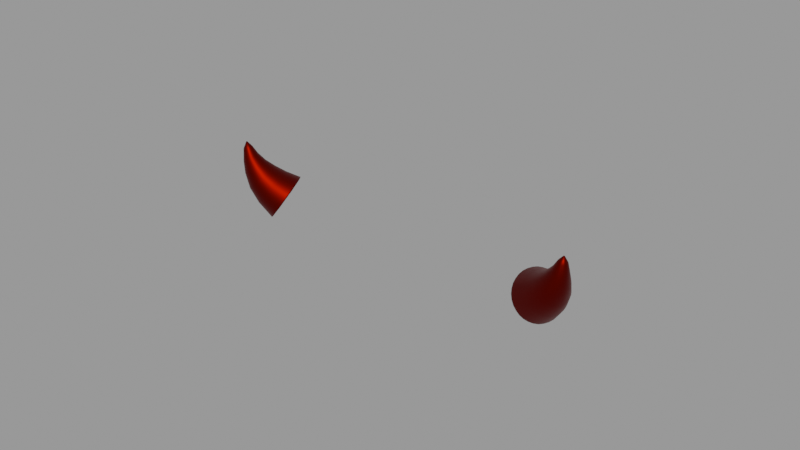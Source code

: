 # Source: top_devil.blend  (saved by Blender 3.0.42; exported with 4.5.12 LTS)
import bpy
from mathutils import Matrix  # noqa: F401  (used for matrix-valued properties, if any)

bpy.ops.wm.read_factory_settings(use_empty=True)
scene = bpy.context.scene
scene.name = 'Scene'

# ---- materials (node trees are filled in below, after node groups)
mat_material_003 = bpy.data.materials.new('Material.003')
mat_material_003.use_transparent_shadow = False

# ---- material node trees
mat_material_003.use_nodes = True; mat_material_003.node_tree.nodes.clear()
_N = mat_material_003.node_tree.nodes; _L = mat_material_003.node_tree.links
n0 = _N.new('ShaderNodeBsdfPrincipled'); n0.name = 'Principled BSDF'; n0.location = (10, 300)
n0.distribution = 'GGX'
n0.subsurface_method = 'BURLEY'
n0.inputs[0].default_value = (0.1396, 0.002744, 0.0, 1.0)
n0.inputs[1].default_value = 1.0
n0.inputs[2].default_value = 0.4733
n0.inputs[3].default_value = 1.45
n0.inputs[27].default_value = (0.0, 0.0, 0.0, 1.0)
n0.inputs[28].default_value = 1.0
n1 = _N.new('ShaderNodeOutputMaterial'); n1.name = 'Material Output'; n1.location = (300, 300)
_L.new(n0.outputs[0], n1.inputs[0])
n1.is_active_output = True

# ---- meshes
me_cylinder = bpy.data.meshes.new('Cylinder')
me_cylinder.from_pydata([(0.052, -0.003267, 0.6835), (0.05856, -0.01567, 0.7019), (0.05267, -0.003868, 0.6823), (0.05859, -0.0157, 0.7019), (0.05317, -0.004706, 0.6811), (0.05862, -0.01572, 0.7019), (0.05346, -0.00575, 0.68), (0.05864, -0.01576, 0.7019), (0.05355, -0.006958, 0.679), (0.05865, -0.01579, 0.7019), (0.05342, -0.008286, 0.6783), (0.05865, -0.01583, 0.7019), (0.05308, -0.00968, 0.6777), (0.05865, -0.01587, 0.7019), (0.05255, -0.01109, 0.6774), (0.05864, -0.01591, 0.7018), (0.05184, -0.01246, 0.6773), (0.05863, -0.01594, 0.7018), (0.05099, -0.01373, 0.6774), (0.0586, -0.01597, 0.7019), (0.05002, -0.01487, 0.6778), (0.05857, -0.016, 0.7019), (0.04897, -0.01582, 0.6784), (0.05854, -0.01602, 0.7019), (0.04788, -0.01654, 0.6792), (0.05851, -0.01603, 0.7019), (0.0468, -0.01702, 0.6802), (0.05847, -0.01604, 0.7019), (0.04576, -0.01723, 0.6814), (0.05843, -0.01604, 0.7019), (0.04481, -0.01716, 0.6826), (0.05839, -0.01603, 0.7019), (0.04399, -0.01682, 0.6838), (0.05836, -0.01602, 0.7019), (0.04331, -0.01622, 0.6851), (0.05833, -0.01599, 0.7019), (0.04282, -0.01538, 0.6863), (0.0583, -0.01596, 0.7019), (0.04252, -0.01434, 0.6874), (0.05828, -0.01593, 0.7019), (0.04244, -0.01313, 0.6883), (0.05827, -0.0159, 0.7019), (0.04257, -0.0118, 0.6891), (0.05827, -0.01586, 0.7019), (0.0429, -0.01041, 0.6897), (0.05827, -0.01582, 0.7019), (0.04343, -0.009, 0.69), (0.05828, -0.01578, 0.7019), (0.04414, -0.007632, 0.6901), (0.0583, -0.01575, 0.7019), (0.045, -0.006356, 0.69), (0.05832, -0.01571, 0.7019), (0.04597, -0.005222, 0.6896), (0.05835, -0.01569, 0.7019), (0.04702, -0.004273, 0.689), (0.05838, -0.01567, 0.7019), (0.0481, -0.003546, 0.6881), (0.05842, -0.01565, 0.7019), (0.04918, -0.003068, 0.6871), (0.05845, -0.01565, 0.7019), (0.05022, -0.002859, 0.686), (0.05849, -0.01565, 0.7019), (0.05117, -0.002926, 0.6848), (0.05853, -0.01566, 0.7019), (0.05511, -0.006511, 0.6867), (0.05716, -0.009084, 0.69), (0.05832, -0.01145, 0.6935), (0.05888, -0.0132, 0.6967), (0.05894, -0.01446, 0.6999), (0.05917, -0.01463, 0.6998), (0.05923, -0.01347, 0.6965), (0.05884, -0.01185, 0.6932), (0.05779, -0.00959, 0.6893), (0.05577, -0.007072, 0.6858), (0.05935, -0.01484, 0.6998), (0.05952, -0.01382, 0.6962), (0.05925, -0.01236, 0.6928), (0.05829, -0.01025, 0.6886), (0.05628, -0.007831, 0.6848), (0.05949, -0.01508, 0.6997), (0.05974, -0.01423, 0.696), (0.05956, -0.01296, 0.6924), (0.05864, -0.01105, 0.6881), (0.05662, -0.008757, 0.684), (0.05959, -0.01535, 0.6996), (0.05987, -0.01468, 0.6958), (0.05974, -0.01363, 0.6921), (0.05882, -0.01195, 0.6875), (0.05677, -0.009815, 0.6833), (0.05962, -0.01563, 0.6996), (0.05991, -0.01517, 0.6957), (0.0598, -0.01435, 0.6919), (0.05884, -0.01292, 0.6871), (0.05672, -0.01096, 0.6827), (0.05961, -0.01592, 0.6996), (0.05987, -0.01566, 0.6956), (0.05972, -0.01508, 0.6917), (0.05869, -0.01391, 0.6868), (0.05649, -0.01216, 0.6822), (0.05954, -0.0162, 0.6996), (0.05973, -0.01614, 0.6955), (0.05951, -0.01581, 0.6916), (0.05838, -0.0149, 0.6866), (0.05607, -0.01336, 0.682), (0.05941, -0.01646, 0.6995), (0.05951, -0.0166, 0.6955), (0.05918, -0.01649, 0.6916), (0.05791, -0.01585, 0.6866), (0.05549, -0.01451, 0.6819), (0.05925, -0.01669, 0.6996), (0.05922, -0.01701, 0.6956), (0.05874, -0.0171, 0.6917), (0.05731, -0.01671, 0.6867), (0.05476, -0.01558, 0.682), (0.05904, -0.01689, 0.6996), (0.05886, -0.01736, 0.6956), (0.05821, -0.01763, 0.6918), (0.0566, -0.01746, 0.6869), (0.05392, -0.01651, 0.6823), (0.05879, -0.01704, 0.6996), (0.05845, -0.01764, 0.6958), (0.05761, -0.01805, 0.692), (0.05581, -0.01806, 0.6872), (0.05299, -0.01728, 0.6828), (0.05853, -0.01714, 0.6997), (0.05801, -0.01783, 0.6959), (0.05696, -0.01834, 0.6922), (0.05496, -0.01849, 0.6877), (0.05202, -0.01786, 0.6834), (0.05825, -0.01719, 0.6997), (0.05755, -0.01793, 0.6961), (0.05629, -0.01849, 0.6926), (0.05409, -0.01874, 0.6882), (0.05103, -0.01821, 0.6842), (0.05797, -0.01718, 0.6998), (0.05709, -0.01793, 0.6963), (0.05562, -0.01851, 0.6929), (0.05323, -0.0188, 0.6888), (0.05007, -0.01834, 0.6851), (0.0577, -0.01711, 0.6999), (0.05665, -0.01784, 0.6966), (0.05498, -0.01837, 0.6933), (0.05242, -0.01866, 0.6895), (0.04918, -0.01822, 0.686), (0.05745, -0.01699, 0.6999), (0.05625, -0.01765, 0.6968), (0.05439, -0.01811, 0.6937), (0.05169, -0.01834, 0.6902), (0.04839, -0.01788, 0.687), (0.05722, -0.01683, 0.7), (0.05589, -0.01738, 0.697), (0.05387, -0.01771, 0.6941), (0.05106, -0.01783, 0.6908), (0.04772, -0.01732, 0.6879), (0.05704, -0.01662, 0.7001), (0.0556, -0.01703, 0.6973), (0.05346, -0.0172, 0.6945), (0.05056, -0.01717, 0.6915), (0.04721, -0.01656, 0.6888), (0.05689, -0.01637, 0.7001), (0.05539, -0.01662, 0.6975), (0.05315, -0.01659, 0.6948), (0.05021, -0.01637, 0.6921), (0.04687, -0.01564, 0.6897), (0.0568, -0.01611, 0.7002), (0.05525, -0.01616, 0.6977), (0.05297, -0.01592, 0.6951), (0.05002, -0.01547, 0.6926), (0.04672, -0.01458, 0.6904), (0.05676, -0.01582, 0.7002), (0.05521, -0.01568, 0.6978), (0.05292, -0.0152, 0.6953), (0.05, -0.0145, 0.693), (0.04677, -0.01343, 0.691), (0.05678, -0.01554, 0.7003), (0.05526, -0.01519, 0.6979), (0.05299, -0.01447, 0.6955), (0.05015, -0.01351, 0.6933), (0.047, -0.01223, 0.6914), (0.05685, -0.01526, 0.7003), (0.0554, -0.0147, 0.698), (0.0532, -0.01375, 0.6956), (0.05047, -0.01252, 0.6935), (0.04742, -0.01103, 0.6917), (0.05697, -0.015, 0.7003), (0.05561, -0.01425, 0.698), (0.05353, -0.01306, 0.6956), (0.05093, -0.01157, 0.6936), (0.048, -0.009879, 0.6918), (0.05714, -0.01477, 0.7003), (0.05591, -0.01383, 0.6979), (0.05397, -0.01245, 0.6956), (0.05153, -0.01071, 0.6935), (0.04873, -0.008815, 0.6917), (0.05735, -0.01457, 0.7002), (0.05627, -0.01348, 0.6979), (0.0545, -0.01192, 0.6954), (0.05225, -0.009965, 0.6933), (0.04958, -0.00788, 0.6914), (0.05759, -0.01442, 0.7002), (0.05667, -0.01321, 0.6977), (0.0551, -0.0115, 0.6952), (0.05304, -0.009363, 0.6929), (0.0505, -0.007111, 0.6909), (0.05786, -0.01432, 0.7002), (0.05712, -0.01302, 0.6976), (0.05575, -0.01121, 0.695), (0.05389, -0.008928, 0.6925), (0.05148, -0.006538, 0.6902), (0.05814, -0.01427, 0.7001), (0.05757, -0.01292, 0.6974), (0.05642, -0.01106, 0.6947), (0.05476, -0.008676, 0.6919), (0.05246, -0.006182, 0.6895), (0.05842, -0.01428, 0.7), (0.05803, -0.01292, 0.6972), (0.05709, -0.01105, 0.6943), (0.05561, -0.008618, 0.6913), (0.05342, -0.006057, 0.6886), (0.05869, -0.01435, 0.7), (0.05847, -0.01301, 0.6969), (0.05773, -0.01118, 0.6939), (0.05643, -0.008756, 0.6907), (0.05431, -0.006168, 0.6877), (0.0529, -0.004104, 0.6825), (0.0534, -0.004936, 0.6814), (0.0537, -0.005971, 0.6803), (0.05378, -0.007169, 0.6794), (0.05366, -0.008483, 0.6786), (0.05333, -0.009863, 0.678), (0.05281, -0.01126, 0.6777), (0.05211, -0.01261, 0.6776), (0.05126, -0.01387, 0.6778), (0.0503, -0.01499, 0.6781), (0.04926, -0.01592, 0.6787), (0.04819, -0.01664, 0.6796), (0.04711, -0.01711, 0.6805), (0.04608, -0.01731, 0.6816), (0.04514, -0.01724, 0.6828), (0.04431, -0.0169, 0.6841), (0.04364, -0.0163, 0.6853), (0.04314, -0.01547, 0.6865), (0.04284, -0.01444, 0.6876), (0.04275, -0.01324, 0.6885), (0.04288, -0.01192, 0.6893), (0.0432, -0.01054, 0.6898), (0.04373, -0.00915, 0.6902), (0.04443, -0.007797, 0.6902), (0.04527, -0.006537, 0.6901), (0.04623, -0.005418, 0.6897), (0.04727, -0.004482, 0.6891), (0.04835, -0.003766, 0.6883), (0.04943, -0.003298, 0.6873), (0.05046, -0.003095, 0.6862), (0.0514, -0.003165, 0.685), (0.05223, -0.003506, 0.6838), (-0.052, -0.003267, 0.6835), (-0.05856, -0.01567, 0.7019), (-0.05267, -0.003868, 0.6823), (-0.05859, -0.0157, 0.7019), (-0.05317, -0.004706, 0.6811), (-0.05862, -0.01572, 0.7019), (-0.05346, -0.00575, 0.68), (-0.05864, -0.01576, 0.7019), (-0.05355, -0.006958, 0.679), (-0.05865, -0.01579, 0.7019), (-0.05342, -0.008286, 0.6783), (-0.05865, -0.01583, 0.7019), (-0.05308, -0.00968, 0.6777), (-0.05865, -0.01587, 0.7019), (-0.05255, -0.01109, 0.6774), (-0.05864, -0.01591, 0.7018), (-0.05184, -0.01246, 0.6773), (-0.05863, -0.01594, 0.7018), (-0.05099, -0.01373, 0.6774), (-0.0586, -0.01597, 0.7019), (-0.05002, -0.01487, 0.6778), (-0.05857, -0.016, 0.7019), (-0.04897, -0.01582, 0.6784), (-0.05854, -0.01602, 0.7019), (-0.04788, -0.01654, 0.6792), (-0.05851, -0.01603, 0.7019), (-0.0468, -0.01702, 0.6802), (-0.05847, -0.01604, 0.7019), (-0.04576, -0.01723, 0.6814), (-0.05843, -0.01604, 0.7019), (-0.04481, -0.01716, 0.6826), (-0.05839, -0.01603, 0.7019), (-0.04399, -0.01682, 0.6838), (-0.05836, -0.01602, 0.7019), (-0.04331, -0.01622, 0.6851), (-0.05833, -0.01599, 0.7019), (-0.04282, -0.01538, 0.6863), (-0.0583, -0.01596, 0.7019), (-0.04252, -0.01434, 0.6874), (-0.05828, -0.01593, 0.7019), (-0.04244, -0.01313, 0.6883), (-0.05827, -0.0159, 0.7019), (-0.04257, -0.0118, 0.6891), (-0.05827, -0.01586, 0.7019), (-0.0429, -0.01041, 0.6897), (-0.05827, -0.01582, 0.7019), (-0.04343, -0.009, 0.69), (-0.05828, -0.01578, 0.7019), (-0.04414, -0.007632, 0.6901), (-0.0583, -0.01575, 0.7019), (-0.045, -0.006356, 0.69), (-0.05832, -0.01571, 0.7019), (-0.04597, -0.005222, 0.6896), (-0.05835, -0.01569, 0.7019), (-0.04702, -0.004273, 0.689), (-0.05838, -0.01567, 0.7019), (-0.0481, -0.003546, 0.6881), (-0.05842, -0.01565, 0.7019), (-0.04918, -0.003068, 0.6871), (-0.05845, -0.01565, 0.7019), (-0.05022, -0.002859, 0.686), (-0.05849, -0.01565, 0.7019), (-0.05117, -0.002926, 0.6848), (-0.05853, -0.01566, 0.7019), (-0.05511, -0.006511, 0.6867), (-0.05716, -0.009084, 0.69), (-0.05832, -0.01145, 0.6935), (-0.05888, -0.0132, 0.6967), (-0.05894, -0.01446, 0.6999), (-0.05917, -0.01463, 0.6998), (-0.05923, -0.01347, 0.6965), (-0.05884, -0.01185, 0.6932), (-0.05779, -0.00959, 0.6893), (-0.05577, -0.007072, 0.6858), (-0.05935, -0.01484, 0.6998), (-0.05952, -0.01382, 0.6962), (-0.05925, -0.01236, 0.6928), (-0.05829, -0.01025, 0.6886), (-0.05628, -0.007831, 0.6848), (-0.05949, -0.01508, 0.6997), (-0.05974, -0.01423, 0.696), (-0.05956, -0.01296, 0.6924), (-0.05864, -0.01105, 0.6881), (-0.05662, -0.008757, 0.684), (-0.05959, -0.01535, 0.6996), (-0.05987, -0.01468, 0.6958), (-0.05974, -0.01363, 0.6921), (-0.05882, -0.01195, 0.6875), (-0.05677, -0.009815, 0.6833), (-0.05962, -0.01563, 0.6996), (-0.05991, -0.01517, 0.6957), (-0.0598, -0.01435, 0.6919), (-0.05884, -0.01292, 0.6871), (-0.05672, -0.01096, 0.6827), (-0.05961, -0.01592, 0.6996), (-0.05987, -0.01566, 0.6956), (-0.05972, -0.01508, 0.6917), (-0.05869, -0.01391, 0.6868), (-0.05649, -0.01216, 0.6822), (-0.05954, -0.0162, 0.6996), (-0.05973, -0.01614, 0.6955), (-0.05951, -0.01581, 0.6916), (-0.05838, -0.0149, 0.6866), (-0.05607, -0.01336, 0.682), (-0.05941, -0.01646, 0.6995), (-0.05951, -0.0166, 0.6955), (-0.05918, -0.01649, 0.6916), (-0.05791, -0.01585, 0.6866), (-0.05549, -0.01451, 0.6819), (-0.05925, -0.01669, 0.6996), (-0.05922, -0.01701, 0.6956), (-0.05874, -0.0171, 0.6917), (-0.05731, -0.01671, 0.6867), (-0.05476, -0.01558, 0.682), (-0.05904, -0.01689, 0.6996), (-0.05886, -0.01736, 0.6956), (-0.05821, -0.01763, 0.6918), (-0.0566, -0.01746, 0.6869), (-0.05392, -0.01651, 0.6823), (-0.05879, -0.01704, 0.6996), (-0.05845, -0.01764, 0.6958), (-0.05761, -0.01805, 0.692), (-0.05581, -0.01806, 0.6872), (-0.05299, -0.01728, 0.6828), (-0.05853, -0.01714, 0.6997), (-0.05801, -0.01783, 0.6959), (-0.05696, -0.01834, 0.6922), (-0.05496, -0.01849, 0.6877), (-0.05202, -0.01786, 0.6834), (-0.05825, -0.01719, 0.6997), (-0.05755, -0.01793, 0.6961), (-0.05629, -0.01849, 0.6926), (-0.05409, -0.01874, 0.6882), (-0.05103, -0.01821, 0.6842), (-0.05797, -0.01718, 0.6998), (-0.05709, -0.01793, 0.6963), (-0.05562, -0.01851, 0.6929), (-0.05323, -0.0188, 0.6888), (-0.05007, -0.01834, 0.6851), (-0.0577, -0.01711, 0.6999), (-0.05665, -0.01784, 0.6966), (-0.05498, -0.01837, 0.6933), (-0.05242, -0.01866, 0.6895), (-0.04918, -0.01822, 0.686), (-0.05745, -0.01699, 0.6999), (-0.05625, -0.01765, 0.6968), (-0.05439, -0.01811, 0.6937), (-0.05169, -0.01834, 0.6902), (-0.04839, -0.01788, 0.687), (-0.05722, -0.01683, 0.7), (-0.05589, -0.01738, 0.697), (-0.05387, -0.01771, 0.6941), (-0.05106, -0.01783, 0.6908), (-0.04772, -0.01732, 0.6879), (-0.05704, -0.01662, 0.7001), (-0.0556, -0.01703, 0.6973), (-0.05346, -0.0172, 0.6945), (-0.05056, -0.01717, 0.6915), (-0.04721, -0.01656, 0.6888), (-0.05689, -0.01637, 0.7001), (-0.05539, -0.01662, 0.6975), (-0.05315, -0.01659, 0.6948), (-0.05021, -0.01637, 0.6921), (-0.04687, -0.01564, 0.6897), (-0.0568, -0.01611, 0.7002), (-0.05525, -0.01616, 0.6977), (-0.05297, -0.01592, 0.6951), (-0.05002, -0.01547, 0.6926), (-0.04672, -0.01458, 0.6904), (-0.05676, -0.01582, 0.7002), (-0.05521, -0.01568, 0.6978), (-0.05292, -0.0152, 0.6953), (-0.05, -0.0145, 0.693), (-0.04677, -0.01343, 0.691), (-0.05678, -0.01554, 0.7003), (-0.05526, -0.01519, 0.6979), (-0.05299, -0.01447, 0.6955), (-0.05015, -0.01351, 0.6933), (-0.047, -0.01223, 0.6914), (-0.05685, -0.01526, 0.7003), (-0.0554, -0.0147, 0.698), (-0.0532, -0.01375, 0.6956), (-0.05047, -0.01252, 0.6935), (-0.04742, -0.01103, 0.6917), (-0.05697, -0.015, 0.7003), (-0.05561, -0.01425, 0.698), (-0.05353, -0.01306, 0.6956), (-0.05093, -0.01157, 0.6936), (-0.048, -0.009879, 0.6918), (-0.05714, -0.01477, 0.7003), (-0.05591, -0.01383, 0.6979), (-0.05397, -0.01245, 0.6956), (-0.05153, -0.01071, 0.6935), (-0.04873, -0.008815, 0.6917), (-0.05735, -0.01457, 0.7002), (-0.05627, -0.01348, 0.6979), (-0.0545, -0.01192, 0.6954), (-0.05225, -0.009965, 0.6933), (-0.04958, -0.00788, 0.6914), (-0.05759, -0.01442, 0.7002), (-0.05667, -0.01321, 0.6977), (-0.0551, -0.0115, 0.6952), (-0.05304, -0.009363, 0.6929), (-0.0505, -0.007111, 0.6909), (-0.05786, -0.01432, 0.7002), (-0.05712, -0.01302, 0.6976), (-0.05575, -0.01121, 0.695), (-0.05389, -0.008928, 0.6925), (-0.05148, -0.006538, 0.6902), (-0.05814, -0.01427, 0.7001), (-0.05757, -0.01292, 0.6974), (-0.05642, -0.01106, 0.6947), (-0.05476, -0.008676, 0.6919), (-0.05246, -0.006182, 0.6895), (-0.05842, -0.01428, 0.7), (-0.05803, -0.01292, 0.6972), (-0.05709, -0.01105, 0.6943), (-0.05561, -0.008618, 0.6913), (-0.05342, -0.006057, 0.6886), (-0.05869, -0.01435, 0.7), (-0.05847, -0.01301, 0.6969), (-0.05773, -0.01118, 0.6939), (-0.05643, -0.008756, 0.6907), (-0.05431, -0.006168, 0.6877), (-0.0529, -0.004104, 0.6825), (-0.0534, -0.004936, 0.6814), (-0.0537, -0.005971, 0.6803), (-0.05378, -0.007169, 0.6794), (-0.05366, -0.008483, 0.6786), (-0.05333, -0.009863, 0.678), (-0.05281, -0.01126, 0.6777), (-0.05211, -0.01261, 0.6776), (-0.05126, -0.01387, 0.6778), (-0.0503, -0.01499, 0.6781), (-0.04926, -0.01592, 0.6787), (-0.04819, -0.01664, 0.6796), (-0.04711, -0.01711, 0.6805), (-0.04608, -0.01731, 0.6816), (-0.04514, -0.01724, 0.6828), (-0.04431, -0.0169, 0.6841), (-0.04364, -0.0163, 0.6853), (-0.04314, -0.01547, 0.6865), (-0.04284, -0.01444, 0.6876), (-0.04275, -0.01324, 0.6885), (-0.04288, -0.01192, 0.6893), (-0.0432, -0.01054, 0.6898), (-0.04373, -0.00915, 0.6902), (-0.04443, -0.007797, 0.6902), (-0.04527, -0.006537, 0.6901), (-0.04623, -0.005418, 0.6897), (-0.04727, -0.004482, 0.6891), (-0.04835, -0.003766, 0.6883), (-0.04943, -0.003298, 0.6873), (-0.05046, -0.003095, 0.6862), (-0.0514, -0.003165, 0.685), (-0.05223, -0.003506, 0.6838)], [], [(68, 1, 3, 69), (69, 3, 5, 74), (74, 5, 7, 79), (79, 7, 9, 84), (84, 9, 11, 89), (89, 11, 13, 94), (94, 13, 15, 99), (99, 15, 17, 104), (104, 17, 19, 109), (109, 19, 21, 114), (114, 21, 23, 119), (119, 23, 25, 124), (124, 25, 27, 129), (129, 27, 29, 134), (134, 29, 31, 139), (139, 31, 33, 144), (144, 33, 35, 149), (149, 35, 37, 154), (154, 37, 39, 159), (159, 39, 41, 164), (164, 41, 43, 169), (169, 43, 45, 174), (174, 45, 47, 179), (179, 47, 49, 184), (184, 49, 51, 189), (189, 51, 53, 194), (194, 53, 55, 199), (199, 55, 57, 204), (204, 57, 59, 209), (209, 59, 61, 214), (3, 1, 63, 61, 59, 57, 55, 53, 51, 49, 47, 45, 43, 41, 39, 37, 35, 33, 31, 29, 27, 25, 23, 21, 19, 17, 15, 13, 11, 9, 7, 5), (214, 61, 63, 219), (219, 63, 1, 68), (0, 2, 4, 6, 8, 10, 12, 14, 16, 18, 20, 22, 24, 26, 28, 30, 32, 34, 36, 38, 40, 42, 44, 46, 48, 50, 52, 54, 56, 58, 60, 62), (254, 223, 64, 255), (223, 222, 65, 64), (222, 221, 66, 65), (221, 220, 67, 66), (220, 219, 68, 67), (253, 218, 223, 254), (218, 217, 222, 223), (217, 216, 221, 222), (216, 215, 220, 221), (215, 214, 219, 220), (252, 213, 218, 253), (213, 212, 217, 218), (212, 211, 216, 217), (211, 210, 215, 216), (210, 209, 214, 215), (251, 208, 213, 252), (208, 207, 212, 213), (207, 206, 211, 212), (206, 205, 210, 211), (205, 204, 209, 210), (250, 203, 208, 251), (203, 202, 207, 208), (202, 201, 206, 207), (201, 200, 205, 206), (200, 199, 204, 205), (249, 198, 203, 250), (198, 197, 202, 203), (197, 196, 201, 202), (196, 195, 200, 201), (195, 194, 199, 200), (248, 193, 198, 249), (193, 192, 197, 198), (192, 191, 196, 197), (191, 190, 195, 196), (190, 189, 194, 195), (247, 188, 193, 248), (188, 187, 192, 193), (187, 186, 191, 192), (186, 185, 190, 191), (185, 184, 189, 190), (246, 183, 188, 247), (183, 182, 187, 188), (182, 181, 186, 187), (181, 180, 185, 186), (180, 179, 184, 185), (245, 178, 183, 246), (178, 177, 182, 183), (177, 176, 181, 182), (176, 175, 180, 181), (175, 174, 179, 180), (244, 173, 178, 245), (173, 172, 177, 178), (172, 171, 176, 177), (171, 170, 175, 176), (170, 169, 174, 175), (243, 168, 173, 244), (168, 167, 172, 173), (167, 166, 171, 172), (166, 165, 170, 171), (165, 164, 169, 170), (242, 163, 168, 243), (163, 162, 167, 168), (162, 161, 166, 167), (161, 160, 165, 166), (160, 159, 164, 165), (241, 158, 163, 242), (158, 157, 162, 163), (157, 156, 161, 162), (156, 155, 160, 161), (155, 154, 159, 160), (240, 153, 158, 241), (153, 152, 157, 158), (152, 151, 156, 157), (151, 150, 155, 156), (150, 149, 154, 155), (239, 148, 153, 240), (148, 147, 152, 153), (147, 146, 151, 152), (146, 145, 150, 151), (145, 144, 149, 150), (238, 143, 148, 239), (143, 142, 147, 148), (142, 141, 146, 147), (141, 140, 145, 146), (140, 139, 144, 145), (237, 138, 143, 238), (138, 137, 142, 143), (137, 136, 141, 142), (136, 135, 140, 141), (135, 134, 139, 140), (236, 133, 138, 237), (133, 132, 137, 138), (132, 131, 136, 137), (131, 130, 135, 136), (130, 129, 134, 135), (235, 128, 133, 236), (128, 127, 132, 133), (127, 126, 131, 132), (126, 125, 130, 131), (125, 124, 129, 130), (234, 123, 128, 235), (123, 122, 127, 128), (122, 121, 126, 127), (121, 120, 125, 126), (120, 119, 124, 125), (233, 118, 123, 234), (118, 117, 122, 123), (117, 116, 121, 122), (116, 115, 120, 121), (115, 114, 119, 120), (232, 113, 118, 233), (113, 112, 117, 118), (112, 111, 116, 117), (111, 110, 115, 116), (110, 109, 114, 115), (231, 108, 113, 232), (108, 107, 112, 113), (107, 106, 111, 112), (106, 105, 110, 111), (105, 104, 109, 110), (230, 103, 108, 231), (103, 102, 107, 108), (102, 101, 106, 107), (101, 100, 105, 106), (100, 99, 104, 105), (229, 98, 103, 230), (98, 97, 102, 103), (97, 96, 101, 102), (96, 95, 100, 101), (95, 94, 99, 100), (228, 93, 98, 229), (93, 92, 97, 98), (92, 91, 96, 97), (91, 90, 95, 96), (90, 89, 94, 95), (227, 88, 93, 228), (88, 87, 92, 93), (87, 86, 91, 92), (86, 85, 90, 91), (85, 84, 89, 90), (226, 83, 88, 227), (83, 82, 87, 88), (82, 81, 86, 87), (81, 80, 85, 86), (80, 79, 84, 85), (225, 78, 83, 226), (78, 77, 82, 83), (77, 76, 81, 82), (76, 75, 80, 81), (75, 74, 79, 80), (224, 73, 78, 225), (73, 72, 77, 78), (72, 71, 76, 77), (71, 70, 75, 76), (70, 69, 74, 75), (255, 64, 73, 224), (64, 65, 72, 73), (65, 66, 71, 72), (66, 67, 70, 71), (67, 68, 69, 70), (0, 255, 224, 2), (2, 224, 225, 4), (4, 225, 226, 6), (6, 226, 227, 8), (8, 227, 228, 10), (10, 228, 229, 12), (12, 229, 230, 14), (14, 230, 231, 16), (16, 231, 232, 18), (18, 232, 233, 20), (20, 233, 234, 22), (22, 234, 235, 24), (24, 235, 236, 26), (26, 236, 237, 28), (28, 237, 238, 30), (30, 238, 239, 32), (32, 239, 240, 34), (34, 240, 241, 36), (36, 241, 242, 38), (38, 242, 243, 40), (40, 243, 244, 42), (42, 244, 245, 44), (44, 245, 246, 46), (46, 246, 247, 48), (48, 247, 248, 50), (50, 248, 249, 52), (52, 249, 250, 54), (54, 250, 251, 56), (56, 251, 252, 58), (58, 252, 253, 60), (60, 253, 254, 62), (62, 254, 255, 0), (324, 325, 259, 257), (325, 330, 261, 259), (330, 335, 263, 261), (335, 340, 265, 263), (340, 345, 267, 265), (345, 350, 269, 267), (350, 355, 271, 269), (355, 360, 273, 271), (360, 365, 275, 273), (365, 370, 277, 275), (370, 375, 279, 277), (375, 380, 281, 279), (380, 385, 283, 281), (385, 390, 285, 283), (390, 395, 287, 285), (395, 400, 289, 287), (400, 405, 291, 289), (405, 410, 293, 291), (410, 415, 295, 293), (415, 420, 297, 295), (420, 425, 299, 297), (425, 430, 301, 299), (430, 435, 303, 301), (435, 440, 305, 303), (440, 445, 307, 305), (445, 450, 309, 307), (450, 455, 311, 309), (455, 460, 313, 311), (460, 465, 315, 313), (465, 470, 317, 315), (259, 261, 263, 265, 267, 269, 271, 273, 275, 277, 279, 281, 283, 285, 287, 289, 291, 293, 295, 297, 299, 301, 303, 305, 307, 309, 311, 313, 315, 317, 319, 257), (470, 475, 319, 317), (475, 324, 257, 319), (256, 318, 316, 314, 312, 310, 308, 306, 304, 302, 300, 298, 296, 294, 292, 290, 288, 286, 284, 282, 280, 278, 276, 274, 272, 270, 268, 266, 264, 262, 260, 258), (510, 511, 320, 479), (479, 320, 321, 478), (478, 321, 322, 477), (477, 322, 323, 476), (476, 323, 324, 475), (509, 510, 479, 474), (474, 479, 478, 473), (473, 478, 477, 472), (472, 477, 476, 471), (471, 476, 475, 470), (508, 509, 474, 469), (469, 474, 473, 468), (468, 473, 472, 467), (467, 472, 471, 466), (466, 471, 470, 465), (507, 508, 469, 464), (464, 469, 468, 463), (463, 468, 467, 462), (462, 467, 466, 461), (461, 466, 465, 460), (506, 507, 464, 459), (459, 464, 463, 458), (458, 463, 462, 457), (457, 462, 461, 456), (456, 461, 460, 455), (505, 506, 459, 454), (454, 459, 458, 453), (453, 458, 457, 452), (452, 457, 456, 451), (451, 456, 455, 450), (504, 505, 454, 449), (449, 454, 453, 448), (448, 453, 452, 447), (447, 452, 451, 446), (446, 451, 450, 445), (503, 504, 449, 444), (444, 449, 448, 443), (443, 448, 447, 442), (442, 447, 446, 441), (441, 446, 445, 440), (502, 503, 444, 439), (439, 444, 443, 438), (438, 443, 442, 437), (437, 442, 441, 436), (436, 441, 440, 435), (501, 502, 439, 434), (434, 439, 438, 433), (433, 438, 437, 432), (432, 437, 436, 431), (431, 436, 435, 430), (500, 501, 434, 429), (429, 434, 433, 428), (428, 433, 432, 427), (427, 432, 431, 426), (426, 431, 430, 425), (499, 500, 429, 424), (424, 429, 428, 423), (423, 428, 427, 422), (422, 427, 426, 421), (421, 426, 425, 420), (498, 499, 424, 419), (419, 424, 423, 418), (418, 423, 422, 417), (417, 422, 421, 416), (416, 421, 420, 415), (497, 498, 419, 414), (414, 419, 418, 413), (413, 418, 417, 412), (412, 417, 416, 411), (411, 416, 415, 410), (496, 497, 414, 409), (409, 414, 413, 408), (408, 413, 412, 407), (407, 412, 411, 406), (406, 411, 410, 405), (495, 496, 409, 404), (404, 409, 408, 403), (403, 408, 407, 402), (402, 407, 406, 401), (401, 406, 405, 400), (494, 495, 404, 399), (399, 404, 403, 398), (398, 403, 402, 397), (397, 402, 401, 396), (396, 401, 400, 395), (493, 494, 399, 394), (394, 399, 398, 393), (393, 398, 397, 392), (392, 397, 396, 391), (391, 396, 395, 390), (492, 493, 394, 389), (389, 394, 393, 388), (388, 393, 392, 387), (387, 392, 391, 386), (386, 391, 390, 385), (491, 492, 389, 384), (384, 389, 388, 383), (383, 388, 387, 382), (382, 387, 386, 381), (381, 386, 385, 380), (490, 491, 384, 379), (379, 384, 383, 378), (378, 383, 382, 377), (377, 382, 381, 376), (376, 381, 380, 375), (489, 490, 379, 374), (374, 379, 378, 373), (373, 378, 377, 372), (372, 377, 376, 371), (371, 376, 375, 370), (488, 489, 374, 369), (369, 374, 373, 368), (368, 373, 372, 367), (367, 372, 371, 366), (366, 371, 370, 365), (487, 488, 369, 364), (364, 369, 368, 363), (363, 368, 367, 362), (362, 367, 366, 361), (361, 366, 365, 360), (486, 487, 364, 359), (359, 364, 363, 358), (358, 363, 362, 357), (357, 362, 361, 356), (356, 361, 360, 355), (485, 486, 359, 354), (354, 359, 358, 353), (353, 358, 357, 352), (352, 357, 356, 351), (351, 356, 355, 350), (484, 485, 354, 349), (349, 354, 353, 348), (348, 353, 352, 347), (347, 352, 351, 346), (346, 351, 350, 345), (483, 484, 349, 344), (344, 349, 348, 343), (343, 348, 347, 342), (342, 347, 346, 341), (341, 346, 345, 340), (482, 483, 344, 339), (339, 344, 343, 338), (338, 343, 342, 337), (337, 342, 341, 336), (336, 341, 340, 335), (481, 482, 339, 334), (334, 339, 338, 333), (333, 338, 337, 332), (332, 337, 336, 331), (331, 336, 335, 330), (480, 481, 334, 329), (329, 334, 333, 328), (328, 333, 332, 327), (327, 332, 331, 326), (326, 331, 330, 325), (511, 480, 329, 320), (320, 329, 328, 321), (321, 328, 327, 322), (322, 327, 326, 323), (323, 326, 325, 324), (256, 258, 480, 511), (258, 260, 481, 480), (260, 262, 482, 481), (262, 264, 483, 482), (264, 266, 484, 483), (266, 268, 485, 484), (268, 270, 486, 485), (270, 272, 487, 486), (272, 274, 488, 487), (274, 276, 489, 488), (276, 278, 490, 489), (278, 280, 491, 490), (280, 282, 492, 491), (282, 284, 493, 492), (284, 286, 494, 493), (286, 288, 495, 494), (288, 290, 496, 495), (290, 292, 497, 496), (292, 294, 498, 497), (294, 296, 499, 498), (296, 298, 500, 499), (298, 300, 501, 500), (300, 302, 502, 501), (302, 304, 503, 502), (304, 306, 504, 503), (306, 308, 505, 504), (308, 310, 506, 505), (310, 312, 507, 506), (312, 314, 508, 507), (314, 316, 509, 508), (316, 318, 510, 509), (318, 256, 511, 510)])
me_cylinder.polygons.foreach_set('use_smooth', [True] * 452)
_uv = me_cylinder.uv_layers.new(name='UVMap')
_uv.uv.foreach_set('vector', [1.0, 0.9167, 1.0, 1.0, 0.9688, 1.0, 0.9688, 0.9167, 0.9688, 0.9167, 0.9688, 1.0, 0.9375, 1.0, 0.9375, 0.9167, 0.9375, 0.9167, 0.9375, 1.0, 0.9062, 1.0, 0.9062, 0.9167, 0.9062, 0.9167, 0.9062, 1.0, 0.875, 1.0, 0.875, 0.9167, 0.875, 0.9167, 0.875, 1.0, 0.8438, 1.0, 0.8438, 0.9167, 0.8438, 0.9167, 0.8438, 1.0, 0.8125, 1.0, 0.8125, 0.9167, 0.8125, 0.9167, 0.8125, 1.0, 0.7812, 1.0, 0.7812, 0.9167, 0.7812, 0.9167, 0.7812, 1.0, 0.75, 1.0, 0.75, 0.9167, 0.75, 0.9167, 0.75, 1.0, 0.7188, 1.0, 0.7188, 0.9167, 0.7188, 0.9167, 0.7188, 1.0, 0.6875, 1.0, 0.6875, 0.9167, 0.6875, 0.9167, 0.6875, 1.0, 0.6562, 1.0, 0.6562, 0.9167, 0.6562, 0.9167, 0.6562, 1.0, 0.625, 1.0, 0.625, 0.9167, 0.625, 0.9167, 0.625, 1.0, 0.5938, 1.0, 0.5938, 0.9167, 0.5938, 0.9167, 0.5938, 1.0, 0.5625, 1.0, 0.5625, 0.9167, 0.5625, 0.9167, 0.5625, 1.0, 0.5312, 1.0, 0.5312, 0.9167, 0.5312, 0.9167, 0.5312, 1.0, 0.5, 1.0, 0.5, 0.9167, 0.5, 0.9167, 0.5, 1.0, 0.4688, 1.0, 0.4688, 0.9167, 0.4688, 0.9167, 0.4688, 1.0, 0.4375, 1.0, 0.4375, 0.9167, 0.4375, 0.9167, 0.4375, 1.0, 0.4062, 1.0, 0.4062, 0.9167, 0.4062, 0.9167, 0.4062, 1.0, 0.375, 1.0, 0.375, 0.9167, 0.375, 0.9167, 0.375, 1.0, 0.3438, 1.0, 0.3437, 0.9167, 0.3437, 0.9167, 0.3438, 1.0, 0.3125, 1.0, 0.3125, 0.9167, 0.3125, 0.9167, 0.3125, 1.0, 0.2812, 1.0, 0.2812, 0.9167, 0.2812, 0.9167, 0.2812, 1.0, 0.25, 1.0, 0.25, 0.9167, 0.25, 0.9167, 0.25, 1.0, 0.2188, 1.0, 0.2188, 0.9167, 0.2188, 0.9167, 0.2188, 1.0, 0.1875, 1.0, 0.1875, 0.9167, 0.1875, 0.9167, 0.1875, 1.0, 0.1562, 1.0, 0.1562, 0.9167, 0.1562, 0.9167, 0.1562, 1.0, 0.125, 1.0, 0.125, 0.9167, 0.125, 0.9167, 0.125, 1.0, 0.09375, 1.0, 0.09375, 0.9167, 0.09375, 0.9167, 0.09375, 1.0, 0.0625, 1.0, 0.0625, 0.9167, 0.2968, 0.4854, 0.25, 0.49, 0.2032, 0.4854, 0.1582, 0.4717, 0.1167, 0.4496, 0.08029, 0.4197, 0.05045, 0.3833, 0.02827, 0.3418, 0.01461, 0.2968, 0.01, 0.25, 0.01461, 0.2032, 0.02827, 0.1582, 0.05045, 0.1167, 0.08029, 0.08029, 0.1167, 0.05045, 0.1582, 0.02827, 0.2032, 0.01461, 0.25, 0.01, 0.2968, 0.01461, 0.3418, 0.02827, 0.3833, 0.05045, 0.4197, 0.08029, 0.4496, 0.1167, 0.4717, 0.1582, 0.4854, 0.2032, 0.49, 0.25, 0.4854, 0.2968, 0.4717, 0.3418, 0.4496, 0.3833, 0.4197, 0.4197, 0.3833, 0.4496, 0.3418, 0.4717, 0.0625, 0.9167, 0.0625, 1.0, 0.03125, 1.0, 0.03125, 0.9167, 0.03125, 0.9167, 0.03125, 1.0, 0.0, 1.0, 0.0, 0.9167, 0.75, 0.49, 0.7968, 0.4854, 0.8418, 0.4717, 0.8833, 0.4496, 0.9197, 0.4197, 0.9496, 0.3833, 0.9717, 0.3418, 0.9854, 0.2968, 0.99, 0.25, 0.9854, 0.2032, 0.9717, 0.1582, 0.9496, 0.1167, 0.9197, 0.08029, 0.8833, 0.05045, 0.8418, 0.02827, 0.7968, 0.01461, 0.75, 0.01, 0.7032, 0.01461, 0.6582, 0.02827, 0.6167, 0.05045, 0.5803, 0.08029, 0.5504, 0.1167, 0.5283, 0.1582, 0.5146, 0.2032, 0.51, 0.25, 0.5146, 0.2968, 0.5283, 0.3418, 0.5504, 0.3833, 0.5803, 0.4197, 0.6167, 0.4496, 0.6582, 0.4717, 0.7032, 0.4854, 0.03125, 0.5061, 0.03125, 0.5833, 0.0, 0.5833, 0.0, 0.5061, 0.03125, 0.5833, 0.03125, 0.6667, 0.0, 0.6667, 0.0, 0.5833, 0.03125, 0.6667, 0.03125, 0.75, 0.0, 0.75, 0.0, 0.6667, 0.03125, 0.75, 0.03125, 0.8333, 0.0, 0.8333, 0.0, 0.75, 0.03125, 0.8333, 0.03125, 0.9167, 0.0, 0.9167, 0.0, 0.8333, 0.0625, 0.5061, 0.0625, 0.5833, 0.03125, 0.5833, 0.03125, 0.5061, 0.0625, 0.5833, 0.0625, 0.6667, 0.03125, 0.6667, 0.03125, 0.5833, 0.0625, 0.6667, 0.0625, 0.75, 0.03125, 0.75, 0.03125, 0.6667, 0.0625, 0.75, 0.0625, 0.8333, 0.03125, 0.8333, 0.03125, 0.75, 0.0625, 0.8333, 0.0625, 0.9167, 0.03125, 0.9167, 0.03125, 0.8333, 0.09375, 0.5061, 0.09375, 0.5833, 0.0625, 0.5833, 0.0625, 0.5061, 0.09375, 0.5833, 0.09375, 0.6667, 0.0625, 0.6667, 0.0625, 0.5833, 0.09375, 0.6667, 0.09375, 0.75, 0.0625, 0.75, 0.0625, 0.6667, 0.09375, 0.75, 0.09375, 0.8333, 0.0625, 0.8333, 0.0625, 0.75, 0.09375, 0.8333, 0.09375, 0.9167, 0.0625, 0.9167, 0.0625, 0.8333, 0.125, 0.5061, 0.125, 0.5833, 0.09375, 0.5833, 0.09375, 0.5061, 0.125, 0.5833, 0.125, 0.6667, 0.09375, 0.6667, 0.09375, 0.5833, 0.125, 0.6667, 0.125, 0.75, 0.09375, 0.75, 0.09375, 0.6667, 0.125, 0.75, 0.125, 0.8333, 0.09375, 0.8333, 0.09375, 0.75, 0.125, 0.8333, 0.125, 0.9167, 0.09375, 0.9167, 0.09375, 0.8333, 0.1563, 0.5061, 0.1562, 0.5833, 0.125, 0.5833, 0.125, 0.5061, 0.1562, 0.5833, 0.1562, 0.6667, 0.125, 0.6667, 0.125, 0.5833, 0.1562, 0.6667, 0.1562, 0.75, 0.125, 0.75, 0.125, 0.6667, 0.1562, 0.75, 0.1562, 0.8333, 0.125, 0.8333, 0.125, 0.75, 0.1562, 0.8333, 0.1562, 0.9167, 0.125, 0.9167, 0.125, 0.8333, 0.1875, 0.5061, 0.1875, 0.5833, 0.1562, 0.5833, 0.1563, 0.5061, 0.1875, 0.5833, 0.1875, 0.6667, 0.1562, 0.6667, 0.1562, 0.5833, 0.1875, 0.6667, 0.1875, 0.75, 0.1562, 0.75, 0.1562, 0.6667, 0.1875, 0.75, 0.1875, 0.8333, 0.1562, 0.8333, 0.1562, 0.75, 0.1875, 0.8333, 0.1875, 0.9167, 0.1562, 0.9167, 0.1562, 0.8333, 0.2188, 0.5061, 0.2188, 0.5833, 0.1875, 0.5833, 0.1875, 0.5061, 0.2188, 0.5833, 0.2188, 0.6667, 0.1875, 0.6667, 0.1875, 0.5833, 0.2188, 0.6667, 0.2188, 0.75, 0.1875, 0.75, 0.1875, 0.6667, 0.2188, 0.75, 0.2188, 0.8333, 0.1875, 0.8333, 0.1875, 0.75, 0.2188, 0.8333, 0.2188, 0.9167, 0.1875, 0.9167, 0.1875, 0.8333, 0.25, 0.5061, 0.25, 0.5833, 0.2188, 0.5833, 0.2188, 0.5061, 0.25, 0.5833, 0.25, 0.6667, 0.2188, 0.6667, 0.2188, 0.5833, 0.25, 0.6667, 0.25, 0.75, 0.2188, 0.75, 0.2188, 0.6667, 0.25, 0.75, 0.25, 0.8333, 0.2188, 0.8333, 0.2188, 0.75, 0.25, 0.8333, 0.25, 0.9167, 0.2188, 0.9167, 0.2188, 0.8333, 0.2812, 0.5061, 0.2812, 0.5833, 0.25, 0.5833, 0.25, 0.5061, 0.2812, 0.5833, 0.2812, 0.6667, 0.25, 0.6667, 0.25, 0.5833, 0.2812, 0.6667, 0.2812, 0.75, 0.25, 0.75, 0.25, 0.6667, 0.2812, 0.75, 0.2812, 0.8333, 0.25, 0.8333, 0.25, 0.75, 0.2812, 0.8333, 0.2812, 0.9167, 0.25, 0.9167, 0.25, 0.8333, 0.3125, 0.5061, 0.3125, 0.5833, 0.2812, 0.5833, 0.2812, 0.5061, 0.3125, 0.5833, 0.3125, 0.6667, 0.2812, 0.6667, 0.2812, 0.5833, 0.3125, 0.6667, 0.3125, 0.75, 0.2812, 0.75, 0.2812, 0.6667, 0.3125, 0.75, 0.3125, 0.8333, 0.2812, 0.8333, 0.2812, 0.75, 0.3125, 0.8333, 0.3125, 0.9167, 0.2812, 0.9167, 0.2812, 0.8333, 0.3438, 0.5061, 0.3438, 0.5833, 0.3125, 0.5833, 0.3125, 0.5061, 0.3438, 0.5833, 0.3437, 0.6667, 0.3125, 0.6667, 0.3125, 0.5833, 0.3437, 0.6667, 0.3437, 0.75, 0.3125, 0.75, 0.3125, 0.6667, 0.3437, 0.75, 0.3437, 0.8333, 0.3125, 0.8333, 0.3125, 0.75, 0.3437, 0.8333, 0.3437, 0.9167, 0.3125, 0.9167, 0.3125, 0.8333, 0.375, 0.5061, 0.375, 0.5833, 0.3438, 0.5833, 0.3438, 0.5061, 0.375, 0.5833, 0.375, 0.6667, 0.3437, 0.6667, 0.3438, 0.5833, 0.375, 0.6667, 0.375, 0.75, 0.3437, 0.75, 0.3437, 0.6667, 0.375, 0.75, 0.375, 0.8333, 0.3437, 0.8333, 0.3437, 0.75, 0.375, 0.8333, 0.375, 0.9167, 0.3437, 0.9167, 0.3437, 0.8333, 0.4063, 0.5061, 0.4062, 0.5833, 0.375, 0.5833, 0.375, 0.5061, 0.4062, 0.5833, 0.4062, 0.6667, 0.375, 0.6667, 0.375, 0.5833, 0.4062, 0.6667, 0.4063, 0.75, 0.375, 0.75, 0.375, 0.6667, 0.4063, 0.75, 0.4063, 0.8333, 0.375, 0.8333, 0.375, 0.75, 0.4063, 0.8333, 0.4062, 0.9167, 0.375, 0.9167, 0.375, 0.8333, 0.4375, 0.5061, 0.4375, 0.5833, 0.4062, 0.5833, 0.4063, 0.5061, 0.4375, 0.5833, 0.4375, 0.6667, 0.4062, 0.6667, 0.4062, 0.5833, 0.4375, 0.6667, 0.4375, 0.75, 0.4063, 0.75, 0.4062, 0.6667, 0.4375, 0.75, 0.4375, 0.8333, 0.4063, 0.8333, 0.4063, 0.75, 0.4375, 0.8333, 0.4375, 0.9167, 0.4062, 0.9167, 0.4063, 0.8333, 0.4688, 0.5061, 0.4688, 0.5833, 0.4375, 0.5833, 0.4375, 0.5061, 0.4688, 0.5833, 0.4687, 0.6667, 0.4375, 0.6667, 0.4375, 0.5833, 0.4687, 0.6667, 0.4688, 0.75, 0.4375, 0.75, 0.4375, 0.6667, 0.4688, 0.75, 0.4688, 0.8333, 0.4375, 0.8333, 0.4375, 0.75, 0.4688, 0.8333, 0.4688, 0.9167, 0.4375, 0.9167, 0.4375, 0.8333, 0.5, 0.5061, 0.5, 0.5833, 0.4688, 0.5833, 0.4688, 0.5061, 0.5, 0.5833, 0.5, 0.6667, 0.4687, 0.6667, 0.4688, 0.5833, 0.5, 0.6667, 0.5, 0.75, 0.4688, 0.75, 0.4687, 0.6667, 0.5, 0.75, 0.5, 0.8333, 0.4688, 0.8333, 0.4688, 0.75, 0.5, 0.8333, 0.5, 0.9167, 0.4688, 0.9167, 0.4688, 0.8333, 0.5312, 0.5061, 0.5312, 0.5833, 0.5, 0.5833, 0.5, 0.5061, 0.5312, 0.5833, 0.5312, 0.6667, 0.5, 0.6667, 0.5, 0.5833, 0.5312, 0.6667, 0.5312, 0.75, 0.5, 0.75, 0.5, 0.6667, 0.5312, 0.75, 0.5312, 0.8333, 0.5, 0.8333, 0.5, 0.75, 0.5312, 0.8333, 0.5312, 0.9167, 0.5, 0.9167, 0.5, 0.8333, 0.5625, 0.5061, 0.5625, 0.5833, 0.5312, 0.5833, 0.5312, 0.5061, 0.5625, 0.5833, 0.5625, 0.6667, 0.5312, 0.6667, 0.5312, 0.5833, 0.5625, 0.6667, 0.5625, 0.75, 0.5312, 0.75, 0.5312, 0.6667, 0.5625, 0.75, 0.5625, 0.8333, 0.5312, 0.8333, 0.5312, 0.75, 0.5625, 0.8333, 0.5625, 0.9167, 0.5312, 0.9167, 0.5312, 0.8333, 0.5938, 0.5061, 0.5938, 0.5833, 0.5625, 0.5833, 0.5625, 0.5061, 0.5938, 0.5833, 0.5938, 0.6667, 0.5625, 0.6667, 0.5625, 0.5833, 0.5938, 0.6667, 0.5938, 0.75, 0.5625, 0.75, 0.5625, 0.6667, 0.5938, 0.75, 0.5938, 0.8333, 0.5625, 0.8333, 0.5625, 0.75, 0.5938, 0.8333, 0.5938, 0.9167, 0.5625, 0.9167, 0.5625, 0.8333, 0.625, 0.5061, 0.625, 0.5833, 0.5938, 0.5833, 0.5938, 0.5061, 0.625, 0.5833, 0.625, 0.6667, 0.5938, 0.6667, 0.5938, 0.5833, 0.625, 0.6667, 0.625, 0.75, 0.5938, 0.75, 0.5938, 0.6667, 0.625, 0.75, 0.625, 0.8333, 0.5938, 0.8333, 0.5938, 0.75, 0.625, 0.8333, 0.625, 0.9167, 0.5938, 0.9167, 0.5938, 0.8333, 0.6563, 0.5061, 0.6562, 0.5833, 0.625, 0.5833, 0.625, 0.5061, 0.6562, 0.5833, 0.6562, 0.6667, 0.625, 0.6667, 0.625, 0.5833, 0.6562, 0.6667, 0.6563, 0.75, 0.625, 0.75, 0.625, 0.6667, 0.6563, 0.75, 0.6563, 0.8333, 0.625, 0.8333, 0.625, 0.75, 0.6563, 0.8333, 0.6562, 0.9167, 0.625, 0.9167, 0.625, 0.8333, 0.6875, 0.5061, 0.6875, 0.5833, 0.6562, 0.5833, 0.6563, 0.5061, 0.6875, 0.5833, 0.6875, 0.6667, 0.6562, 0.6667, 0.6562, 0.5833, 0.6875, 0.6667, 0.6875, 0.75, 0.6563, 0.75, 0.6562, 0.6667, 0.6875, 0.75, 0.6875, 0.8333, 0.6563, 0.8333, 0.6563, 0.75, 0.6875, 0.8333, 0.6875, 0.9167, 0.6562, 0.9167, 0.6563, 0.8333, 0.7188, 0.5061, 0.7188, 0.5833, 0.6875, 0.5833, 0.6875, 0.5061, 0.7188, 0.5833, 0.7188, 0.6667, 0.6875, 0.6667, 0.6875, 0.5833, 0.7188, 0.6667, 0.7188, 0.75, 0.6875, 0.75, 0.6875, 0.6667, 0.7188, 0.75, 0.7188, 0.8333, 0.6875, 0.8333, 0.6875, 0.75, 0.7188, 0.8333, 0.7188, 0.9167, 0.6875, 0.9167, 0.6875, 0.8333, 0.75, 0.5061, 0.75, 0.5833, 0.7188, 0.5833, 0.7188, 0.5061, 0.75, 0.5833, 0.75, 0.6667, 0.7188, 0.6667, 0.7188, 0.5833, 0.75, 0.6667, 0.75, 0.75, 0.7188, 0.75, 0.7188, 0.6667, 0.75, 0.75, 0.75, 0.8333, 0.7188, 0.8333, 0.7188, 0.75, 0.75, 0.8333, 0.75, 0.9167, 0.7188, 0.9167, 0.7188, 0.8333, 0.7812, 0.5061, 0.7812, 0.5833, 0.75, 0.5833, 0.75, 0.5061, 0.7812, 0.5833, 0.7812, 0.6667, 0.75, 0.6667, 0.75, 0.5833, 0.7812, 0.6667, 0.7812, 0.75, 0.75, 0.75, 0.75, 0.6667, 0.7812, 0.75, 0.7812, 0.8333, 0.75, 0.8333, 0.75, 0.75, 0.7812, 0.8333, 0.7812, 0.9167, 0.75, 0.9167, 0.75, 0.8333, 0.8125, 0.5061, 0.8125, 0.5833, 0.7812, 0.5833, 0.7812, 0.5061, 0.8125, 0.5833, 0.8125, 0.6667, 0.7812, 0.6667, 0.7812, 0.5833, 0.8125, 0.6667, 0.8125, 0.75, 0.7812, 0.75, 0.7812, 0.6667, 0.8125, 0.75, 0.8125, 0.8333, 0.7812, 0.8333, 0.7812, 0.75, 0.8125, 0.8333, 0.8125, 0.9167, 0.7812, 0.9167, 0.7812, 0.8333, 0.8437, 0.5061, 0.8438, 0.5833, 0.8125, 0.5833, 0.8125, 0.5061, 0.8438, 0.5833, 0.8437, 0.6667, 0.8125, 0.6667, 0.8125, 0.5833, 0.8437, 0.6667, 0.8438, 0.75, 0.8125, 0.75, 0.8125, 0.6667, 0.8438, 0.75, 0.8438, 0.8333, 0.8125, 0.8333, 0.8125, 0.75, 0.8438, 0.8333, 0.8438, 0.9167, 0.8125, 0.9167, 0.8125, 0.8333, 0.875, 0.5061, 0.875, 0.5833, 0.8438, 0.5833, 0.8437, 0.5061, 0.875, 0.5833, 0.875, 0.6667, 0.8437, 0.6667, 0.8438, 0.5833, 0.875, 0.6667, 0.875, 0.75, 0.8438, 0.75, 0.8437, 0.6667, 0.875, 0.75, 0.875, 0.8333, 0.8438, 0.8333, 0.8438, 0.75, 0.875, 0.8333, 0.875, 0.9167, 0.8438, 0.9167, 0.8438, 0.8333, 0.9062, 0.5061, 0.9062, 0.5833, 0.875, 0.5833, 0.875, 0.5061, 0.9062, 0.5833, 0.9062, 0.6667, 0.875, 0.6667, 0.875, 0.5833, 0.9062, 0.6667, 0.9062, 0.75, 0.875, 0.75, 0.875, 0.6667, 0.9062, 0.75, 0.9062, 0.8333, 0.875, 0.8333, 0.875, 0.75, 0.9062, 0.8333, 0.9062, 0.9167, 0.875, 0.9167, 0.875, 0.8333, 0.9375, 0.5061, 0.9375, 0.5833, 0.9062, 0.5833, 0.9062, 0.5061, 0.9375, 0.5833, 0.9375, 0.6667, 0.9062, 0.6667, 0.9062, 0.5833, 0.9375, 0.6667, 0.9375, 0.75, 0.9062, 0.75, 0.9062, 0.6667, 0.9375, 0.75, 0.9375, 0.8333, 0.9062, 0.8333, 0.9062, 0.75, 0.9375, 0.8333, 0.9375, 0.9167, 0.9062, 0.9167, 0.9062, 0.8333, 0.9688, 0.5061, 0.9688, 0.5833, 0.9375, 0.5833, 0.9375, 0.5061, 0.9688, 0.5833, 0.9688, 0.6667, 0.9375, 0.6667, 0.9375, 0.5833, 0.9688, 0.6667, 0.9688, 0.75, 0.9375, 0.75, 0.9375, 0.6667, 0.9688, 0.75, 0.9688, 0.8333, 0.9375, 0.8333, 0.9375, 0.75, 0.9688, 0.8333, 0.9688, 0.9167, 0.9375, 0.9167, 0.9375, 0.8333, 1.0, 0.5061, 1.0, 0.5833, 0.9688, 0.5833, 0.9688, 0.5061, 1.0, 0.5833, 1.0, 0.6667, 0.9688, 0.6667, 0.9688, 0.5833, 1.0, 0.6667, 1.0, 0.75, 0.9688, 0.75, 0.9688, 0.6667, 1.0, 0.75, 1.0, 0.8333, 0.9688, 0.8333, 0.9688, 0.75, 1.0, 0.8333, 1.0, 0.9167, 0.9688, 0.9167, 0.9688, 0.8333, 1.0, 0.5, 1.0, 0.5061, 0.9688, 0.5061, 0.9688, 0.5, 0.9688, 0.5, 0.9688, 0.5061, 0.9375, 0.5061, 0.9375, 0.5, 0.9375, 0.5, 0.9375, 0.5061, 0.9062, 0.5061, 0.9062, 0.5, 0.9062, 0.5, 0.9062, 0.5061, 0.875, 0.5061, 0.875, 0.5, 0.875, 0.5, 0.875, 0.5061, 0.8437, 0.5061, 0.8438, 0.5, 0.8438, 0.5, 0.8437, 0.5061, 0.8125, 0.5061, 0.8125, 0.5, 0.8125, 0.5, 0.8125, 0.5061, 0.7812, 0.5061, 0.7812, 0.5, 0.7812, 0.5, 0.7812, 0.5061, 0.75, 0.5061, 0.75, 0.5, 0.75, 0.5, 0.75, 0.5061, 0.7188, 0.5061, 0.7188, 0.5, 0.7188, 0.5, 0.7188, 0.5061, 0.6875, 0.5061, 0.6875, 0.5, 0.6875, 0.5, 0.6875, 0.5061, 0.6563, 0.5061, 0.6562, 0.5, 0.6562, 0.5, 0.6563, 0.5061, 0.625, 0.5061, 0.625, 0.5, 0.625, 0.5, 0.625, 0.5061, 0.5938, 0.5061, 0.5938, 0.5, 0.5938, 0.5, 0.5938, 0.5061, 0.5625, 0.5061, 0.5625, 0.5, 0.5625, 0.5, 0.5625, 0.5061, 0.5312, 0.5061, 0.5312, 0.5, 0.5312, 0.5, 0.5312, 0.5061, 0.5, 0.5061, 0.5, 0.5, 0.5, 0.5, 0.5, 0.5061, 0.4688, 0.5061, 0.4688, 0.5, 0.4688, 0.5, 0.4688, 0.5061, 0.4375, 0.5061, 0.4375, 0.5, 0.4375, 0.5, 0.4375, 0.5061, 0.4063, 0.5061, 0.4062, 0.5, 0.4062, 0.5, 0.4063, 0.5061, 0.375, 0.5061, 0.375, 0.5, 0.375, 0.5, 0.375, 0.5061, 0.3438, 0.5061, 0.3438, 0.5, 0.3438, 0.5, 0.3438, 0.5061, 0.3125, 0.5061, 0.3125, 0.5, 0.3125, 0.5, 0.3125, 0.5061, 0.2812, 0.5061, 0.2812, 0.5, 0.2812, 0.5, 0.2812, 0.5061, 0.25, 0.5061, 0.25, 0.5, 0.25, 0.5, 0.25, 0.5061, 0.2188, 0.5061, 0.2188, 0.5, 0.2188, 0.5, 0.2188, 0.5061, 0.1875, 0.5061, 0.1875, 0.5, 0.1875, 0.5, 0.1875, 0.5061, 0.1563, 0.5061, 0.1562, 0.5, 0.1562, 0.5, 0.1563, 0.5061, 0.125, 0.5061, 0.125, 0.5, 0.125, 0.5, 0.125, 0.5061, 0.09375, 0.5061, 0.09375, 0.5, 0.09375, 0.5, 0.09375, 0.5061, 0.0625, 0.5061, 0.0625, 0.5, 0.0625, 0.5, 0.0625, 0.5061, 0.03125, 0.5061, 0.03125, 0.5, 0.03125, 0.5, 0.03125, 0.5061, 0.0, 0.5061, 0.0, 0.5, 1.0, 0.9167, 0.9688, 0.9167, 0.9688, 1.0, 1.0, 1.0, 0.9688, 0.9167, 0.9375, 0.9167, 0.9375, 1.0, 0.9688, 1.0, 0.9375, 0.9167, 0.9062, 0.9167, 0.9062, 1.0, 0.9375, 1.0, 0.9062, 0.9167, 0.875, 0.9167, 0.875, 1.0, 0.9062, 1.0, 0.875, 0.9167, 0.8438, 0.9167, 0.8438, 1.0, 0.875, 1.0, 0.8438, 0.9167, 0.8125, 0.9167, 0.8125, 1.0, 0.8438, 1.0, 0.8125, 0.9167, 0.7812, 0.9167, 0.7812, 1.0, 0.8125, 1.0, 0.7812, 0.9167, 0.75, 0.9167, 0.75, 1.0, 0.7812, 1.0, 0.75, 0.9167, 0.7188, 0.9167, 0.7188, 1.0, 0.75, 1.0, 0.7188, 0.9167, 0.6875, 0.9167, 0.6875, 1.0, 0.7188, 1.0, 0.6875, 0.9167, 0.6562, 0.9167, 0.6562, 1.0, 0.6875, 1.0, 0.6562, 0.9167, 0.625, 0.9167, 0.625, 1.0, 0.6562, 1.0, 0.625, 0.9167, 0.5938, 0.9167, 0.5938, 1.0, 0.625, 1.0, 0.5938, 0.9167, 0.5625, 0.9167, 0.5625, 1.0, 0.5938, 1.0, 0.5625, 0.9167, 0.5312, 0.9167, 0.5312, 1.0, 0.5625, 1.0, 0.5312, 0.9167, 0.5, 0.9167, 0.5, 1.0, 0.5312, 1.0, 0.5, 0.9167, 0.4688, 0.9167, 0.4688, 1.0, 0.5, 1.0, 0.4688, 0.9167, 0.4375, 0.9167, 0.4375, 1.0, 0.4688, 1.0, 0.4375, 0.9167, 0.4062, 0.9167, 0.4062, 1.0, 0.4375, 1.0, 0.4062, 0.9167, 0.375, 0.9167, 0.375, 1.0, 0.4062, 1.0, 0.375, 0.9167, 0.3437, 0.9167, 0.3438, 1.0, 0.375, 1.0, 0.3437, 0.9167, 0.3125, 0.9167, 0.3125, 1.0, 0.3438, 1.0, 0.3125, 0.9167, 0.2812, 0.9167, 0.2812, 1.0, 0.3125, 1.0, 0.2812, 0.9167, 0.25, 0.9167, 0.25, 1.0, 0.2812, 1.0, 0.25, 0.9167, 0.2188, 0.9167, 0.2188, 1.0, 0.25, 1.0, 0.2188, 0.9167, 0.1875, 0.9167, 0.1875, 1.0, 0.2188, 1.0, 0.1875, 0.9167, 0.1562, 0.9167, 0.1562, 1.0, 0.1875, 1.0, 0.1562, 0.9167, 0.125, 0.9167, 0.125, 1.0, 0.1562, 1.0, 0.125, 0.9167, 0.09375, 0.9167, 0.09375, 1.0, 0.125, 1.0, 0.09375, 0.9167, 0.0625, 0.9167, 0.0625, 1.0, 0.09375, 1.0, 0.2968, 0.4854, 0.3418, 0.4717, 0.3833, 0.4496, 0.4197, 0.4197, 0.4496, 0.3833, 0.4717, 0.3418, 0.4854, 0.2968, 0.49, 0.25, 0.4854, 0.2032, 0.4717, 0.1582, 0.4496, 0.1167, 0.4197, 0.08029, 0.3833, 0.05045, 0.3418, 0.02827, 0.2968, 0.01461, 0.25, 0.01, 0.2032, 0.01461, 0.1582, 0.02827, 0.1167, 0.05045, 0.08029, 0.08029, 0.05045, 0.1167, 0.02827, 0.1582, 0.01461, 0.2032, 0.01, 0.25, 0.01461, 0.2968, 0.02827, 0.3418, 0.05045, 0.3833, 0.08029, 0.4197, 0.1167, 0.4496, 0.1582, 0.4717, 0.2032, 0.4854, 0.25, 0.49, 0.0625, 0.9167, 0.03125, 0.9167, 0.03125, 1.0, 0.0625, 1.0, 0.03125, 0.9167, 0.0, 0.9167, 0.0, 1.0, 0.03125, 1.0, 0.75, 0.49, 0.7032, 0.4854, 0.6582, 0.4717, 0.6167, 0.4496, 0.5803, 0.4197, 0.5504, 0.3833, 0.5283, 0.3418, 0.5146, 0.2968, 0.51, 0.25, 0.5146, 0.2032, 0.5283, 0.1582, 0.5504, 0.1167, 0.5803, 0.08029, 0.6167, 0.05045, 0.6582, 0.02827, 0.7032, 0.01461, 0.75, 0.01, 0.7968, 0.01461, 0.8418, 0.02827, 0.8833, 0.05045, 0.9197, 0.08029, 0.9496, 0.1167, 0.9717, 0.1582, 0.9854, 0.2032, 0.99, 0.25, 0.9854, 0.2968, 0.9717, 0.3418, 0.9496, 0.3833, 0.9197, 0.4197, 0.8833, 0.4496, 0.8418, 0.4717, 0.7968, 0.4854, 0.03125, 0.5061, 0.0, 0.5061, 0.0, 0.5833, 0.03125, 0.5833, 0.03125, 0.5833, 0.0, 0.5833, 0.0, 0.6667, 0.03125, 0.6667, 0.03125, 0.6667, 0.0, 0.6667, 0.0, 0.75, 0.03125, 0.75, 0.03125, 0.75, 0.0, 0.75, 0.0, 0.8333, 0.03125, 0.8333, 0.03125, 0.8333, 0.0, 0.8333, 0.0, 0.9167, 0.03125, 0.9167, 0.0625, 0.5061, 0.03125, 0.5061, 0.03125, 0.5833, 0.0625, 0.5833, 0.0625, 0.5833, 0.03125, 0.5833, 0.03125, 0.6667, 0.0625, 0.6667, 0.0625, 0.6667, 0.03125, 0.6667, 0.03125, 0.75, 0.0625, 0.75, 0.0625, 0.75, 0.03125, 0.75, 0.03125, 0.8333, 0.0625, 0.8333, 0.0625, 0.8333, 0.03125, 0.8333, 0.03125, 0.9167, 0.0625, 0.9167, 0.09375, 0.5061, 0.0625, 0.5061, 0.0625, 0.5833, 0.09375, 0.5833, 0.09375, 0.5833, 0.0625, 0.5833, 0.0625, 0.6667, 0.09375, 0.6667, 0.09375, 0.6667, 0.0625, 0.6667, 0.0625, 0.75, 0.09375, 0.75, 0.09375, 0.75, 0.0625, 0.75, 0.0625, 0.8333, 0.09375, 0.8333, 0.09375, 0.8333, 0.0625, 0.8333, 0.0625, 0.9167, 0.09375, 0.9167, 0.125, 0.5061, 0.09375, 0.5061, 0.09375, 0.5833, 0.125, 0.5833, 0.125, 0.5833, 0.09375, 0.5833, 0.09375, 0.6667, 0.125, 0.6667, 0.125, 0.6667, 0.09375, 0.6667, 0.09375, 0.75, 0.125, 0.75, 0.125, 0.75, 0.09375, 0.75, 0.09375, 0.8333, 0.125, 0.8333, 0.125, 0.8333, 0.09375, 0.8333, 0.09375, 0.9167, 0.125, 0.9167, 0.1563, 0.5061, 0.125, 0.5061, 0.125, 0.5833, 0.1562, 0.5833, 0.1562, 0.5833, 0.125, 0.5833, 0.125, 0.6667, 0.1562, 0.6667, 0.1562, 0.6667, 0.125, 0.6667, 0.125, 0.75, 0.1562, 0.75, 0.1562, 0.75, 0.125, 0.75, 0.125, 0.8333, 0.1562, 0.8333, 0.1562, 0.8333, 0.125, 0.8333, 0.125, 0.9167, 0.1562, 0.9167, 0.1875, 0.5061, 0.1563, 0.5061, 0.1562, 0.5833, 0.1875, 0.5833, 0.1875, 0.5833, 0.1562, 0.5833, 0.1562, 0.6667, 0.1875, 0.6667, 0.1875, 0.6667, 0.1562, 0.6667, 0.1562, 0.75, 0.1875, 0.75, 0.1875, 0.75, 0.1562, 0.75, 0.1562, 0.8333, 0.1875, 0.8333, 0.1875, 0.8333, 0.1562, 0.8333, 0.1562, 0.9167, 0.1875, 0.9167, 0.2188, 0.5061, 0.1875, 0.5061, 0.1875, 0.5833, 0.2188, 0.5833, 0.2188, 0.5833, 0.1875, 0.5833, 0.1875, 0.6667, 0.2188, 0.6667, 0.2188, 0.6667, 0.1875, 0.6667, 0.1875, 0.75, 0.2188, 0.75, 0.2188, 0.75, 0.1875, 0.75, 0.1875, 0.8333, 0.2188, 0.8333, 0.2188, 0.8333, 0.1875, 0.8333, 0.1875, 0.9167, 0.2188, 0.9167, 0.25, 0.5061, 0.2188, 0.5061, 0.2188, 0.5833, 0.25, 0.5833, 0.25, 0.5833, 0.2188, 0.5833, 0.2188, 0.6667, 0.25, 0.6667, 0.25, 0.6667, 0.2188, 0.6667, 0.2188, 0.75, 0.25, 0.75, 0.25, 0.75, 0.2188, 0.75, 0.2188, 0.8333, 0.25, 0.8333, 0.25, 0.8333, 0.2188, 0.8333, 0.2188, 0.9167, 0.25, 0.9167, 0.2812, 0.5061, 0.25, 0.5061, 0.25, 0.5833, 0.2812, 0.5833, 0.2812, 0.5833, 0.25, 0.5833, 0.25, 0.6667, 0.2812, 0.6667, 0.2812, 0.6667, 0.25, 0.6667, 0.25, 0.75, 0.2812, 0.75, 0.2812, 0.75, 0.25, 0.75, 0.25, 0.8333, 0.2812, 0.8333, 0.2812, 0.8333, 0.25, 0.8333, 0.25, 0.9167, 0.2812, 0.9167, 0.3125, 0.5061, 0.2812, 0.5061, 0.2812, 0.5833, 0.3125, 0.5833, 0.3125, 0.5833, 0.2812, 0.5833, 0.2812, 0.6667, 0.3125, 0.6667, 0.3125, 0.6667, 0.2812, 0.6667, 0.2812, 0.75, 0.3125, 0.75, 0.3125, 0.75, 0.2812, 0.75, 0.2812, 0.8333, 0.3125, 0.8333, 0.3125, 0.8333, 0.2812, 0.8333, 0.2812, 0.9167, 0.3125, 0.9167, 0.3438, 0.5061, 0.3125, 0.5061, 0.3125, 0.5833, 0.3438, 0.5833, 0.3438, 0.5833, 0.3125, 0.5833, 0.3125, 0.6667, 0.3437, 0.6667, 0.3437, 0.6667, 0.3125, 0.6667, 0.3125, 0.75, 0.3437, 0.75, 0.3437, 0.75, 0.3125, 0.75, 0.3125, 0.8333, 0.3437, 0.8333, 0.3437, 0.8333, 0.3125, 0.8333, 0.3125, 0.9167, 0.3437, 0.9167, 0.375, 0.5061, 0.3438, 0.5061, 0.3438, 0.5833, 0.375, 0.5833, 0.375, 0.5833, 0.3438, 0.5833, 0.3437, 0.6667, 0.375, 0.6667, 0.375, 0.6667, 0.3437, 0.6667, 0.3437, 0.75, 0.375, 0.75, 0.375, 0.75, 0.3437, 0.75, 0.3437, 0.8333, 0.375, 0.8333, 0.375, 0.8333, 0.3437, 0.8333, 0.3437, 0.9167, 0.375, 0.9167, 0.4063, 0.5061, 0.375, 0.5061, 0.375, 0.5833, 0.4062, 0.5833, 0.4062, 0.5833, 0.375, 0.5833, 0.375, 0.6667, 0.4062, 0.6667, 0.4062, 0.6667, 0.375, 0.6667, 0.375, 0.75, 0.4063, 0.75, 0.4063, 0.75, 0.375, 0.75, 0.375, 0.8333, 0.4063, 0.8333, 0.4063, 0.8333, 0.375, 0.8333, 0.375, 0.9167, 0.4062, 0.9167, 0.4375, 0.5061, 0.4063, 0.5061, 0.4062, 0.5833, 0.4375, 0.5833, 0.4375, 0.5833, 0.4062, 0.5833, 0.4062, 0.6667, 0.4375, 0.6667, 0.4375, 0.6667, 0.4062, 0.6667, 0.4063, 0.75, 0.4375, 0.75, 0.4375, 0.75, 0.4063, 0.75, 0.4063, 0.8333, 0.4375, 0.8333, 0.4375, 0.8333, 0.4063, 0.8333, 0.4062, 0.9167, 0.4375, 0.9167, 0.4688, 0.5061, 0.4375, 0.5061, 0.4375, 0.5833, 0.4688, 0.5833, 0.4688, 0.5833, 0.4375, 0.5833, 0.4375, 0.6667, 0.4687, 0.6667, 0.4687, 0.6667, 0.4375, 0.6667, 0.4375, 0.75, 0.4688, 0.75, 0.4688, 0.75, 0.4375, 0.75, 0.4375, 0.8333, 0.4688, 0.8333, 0.4688, 0.8333, 0.4375, 0.8333, 0.4375, 0.9167, 0.4688, 0.9167, 0.5, 0.5061, 0.4688, 0.5061, 0.4688, 0.5833, 0.5, 0.5833, 0.5, 0.5833, 0.4688, 0.5833, 0.4687, 0.6667, 0.5, 0.6667, 0.5, 0.6667, 0.4687, 0.6667, 0.4688, 0.75, 0.5, 0.75, 0.5, 0.75, 0.4688, 0.75, 0.4688, 0.8333, 0.5, 0.8333, 0.5, 0.8333, 0.4688, 0.8333, 0.4688, 0.9167, 0.5, 0.9167, 0.5312, 0.5061, 0.5, 0.5061, 0.5, 0.5833, 0.5312, 0.5833, 0.5312, 0.5833, 0.5, 0.5833, 0.5, 0.6667, 0.5312, 0.6667, 0.5312, 0.6667, 0.5, 0.6667, 0.5, 0.75, 0.5312, 0.75, 0.5312, 0.75, 0.5, 0.75, 0.5, 0.8333, 0.5312, 0.8333, 0.5312, 0.8333, 0.5, 0.8333, 0.5, 0.9167, 0.5312, 0.9167, 0.5625, 0.5061, 0.5312, 0.5061, 0.5312, 0.5833, 0.5625, 0.5833, 0.5625, 0.5833, 0.5312, 0.5833, 0.5312, 0.6667, 0.5625, 0.6667, 0.5625, 0.6667, 0.5312, 0.6667, 0.5312, 0.75, 0.5625, 0.75, 0.5625, 0.75, 0.5312, 0.75, 0.5312, 0.8333, 0.5625, 0.8333, 0.5625, 0.8333, 0.5312, 0.8333, 0.5312, 0.9167, 0.5625, 0.9167, 0.5938, 0.5061, 0.5625, 0.5061, 0.5625, 0.5833, 0.5938, 0.5833, 0.5938, 0.5833, 0.5625, 0.5833, 0.5625, 0.6667, 0.5938, 0.6667, 0.5938, 0.6667, 0.5625, 0.6667, 0.5625, 0.75, 0.5938, 0.75, 0.5938, 0.75, 0.5625, 0.75, 0.5625, 0.8333, 0.5938, 0.8333, 0.5938, 0.8333, 0.5625, 0.8333, 0.5625, 0.9167, 0.5938, 0.9167, 0.625, 0.5061, 0.5938, 0.5061, 0.5938, 0.5833, 0.625, 0.5833, 0.625, 0.5833, 0.5938, 0.5833, 0.5938, 0.6667, 0.625, 0.6667, 0.625, 0.6667, 0.5938, 0.6667, 0.5938, 0.75, 0.625, 0.75, 0.625, 0.75, 0.5938, 0.75, 0.5938, 0.8333, 0.625, 0.8333, 0.625, 0.8333, 0.5938, 0.8333, 0.5938, 0.9167, 0.625, 0.9167, 0.6563, 0.5061, 0.625, 0.5061, 0.625, 0.5833, 0.6562, 0.5833, 0.6562, 0.5833, 0.625, 0.5833, 0.625, 0.6667, 0.6562, 0.6667, 0.6562, 0.6667, 0.625, 0.6667, 0.625, 0.75, 0.6563, 0.75, 0.6563, 0.75, 0.625, 0.75, 0.625, 0.8333, 0.6563, 0.8333, 0.6563, 0.8333, 0.625, 0.8333, 0.625, 0.9167, 0.6562, 0.9167, 0.6875, 0.5061, 0.6563, 0.5061, 0.6562, 0.5833, 0.6875, 0.5833, 0.6875, 0.5833, 0.6562, 0.5833, 0.6562, 0.6667, 0.6875, 0.6667, 0.6875, 0.6667, 0.6562, 0.6667, 0.6563, 0.75, 0.6875, 0.75, 0.6875, 0.75, 0.6563, 0.75, 0.6563, 0.8333, 0.6875, 0.8333, 0.6875, 0.8333, 0.6563, 0.8333, 0.6562, 0.9167, 0.6875, 0.9167, 0.7188, 0.5061, 0.6875, 0.5061, 0.6875, 0.5833, 0.7188, 0.5833, 0.7188, 0.5833, 0.6875, 0.5833, 0.6875, 0.6667, 0.7188, 0.6667, 0.7188, 0.6667, 0.6875, 0.6667, 0.6875, 0.75, 0.7188, 0.75, 0.7188, 0.75, 0.6875, 0.75, 0.6875, 0.8333, 0.7188, 0.8333, 0.7188, 0.8333, 0.6875, 0.8333, 0.6875, 0.9167, 0.7188, 0.9167, 0.75, 0.5061, 0.7188, 0.5061, 0.7188, 0.5833, 0.75, 0.5833, 0.75, 0.5833, 0.7188, 0.5833, 0.7188, 0.6667, 0.75, 0.6667, 0.75, 0.6667, 0.7188, 0.6667, 0.7188, 0.75, 0.75, 0.75, 0.75, 0.75, 0.7188, 0.75, 0.7188, 0.8333, 0.75, 0.8333, 0.75, 0.8333, 0.7188, 0.8333, 0.7188, 0.9167, 0.75, 0.9167, 0.7812, 0.5061, 0.75, 0.5061, 0.75, 0.5833, 0.7812, 0.5833, 0.7812, 0.5833, 0.75, 0.5833, 0.75, 0.6667, 0.7812, 0.6667, 0.7812, 0.6667, 0.75, 0.6667, 0.75, 0.75, 0.7812, 0.75, 0.7812, 0.75, 0.75, 0.75, 0.75, 0.8333, 0.7812, 0.8333, 0.7812, 0.8333, 0.75, 0.8333, 0.75, 0.9167, 0.7812, 0.9167, 0.8125, 0.5061, 0.7812, 0.5061, 0.7812, 0.5833, 0.8125, 0.5833, 0.8125, 0.5833, 0.7812, 0.5833, 0.7812, 0.6667, 0.8125, 0.6667, 0.8125, 0.6667, 0.7812, 0.6667, 0.7812, 0.75, 0.8125, 0.75, 0.8125, 0.75, 0.7812, 0.75, 0.7812, 0.8333, 0.8125, 0.8333, 0.8125, 0.8333, 0.7812, 0.8333, 0.7812, 0.9167, 0.8125, 0.9167, 0.8437, 0.5061, 0.8125, 0.5061, 0.8125, 0.5833, 0.8438, 0.5833, 0.8438, 0.5833, 0.8125, 0.5833, 0.8125, 0.6667, 0.8437, 0.6667, 0.8437, 0.6667, 0.8125, 0.6667, 0.8125, 0.75, 0.8438, 0.75, 0.8438, 0.75, 0.8125, 0.75, 0.8125, 0.8333, 0.8438, 0.8333, 0.8438, 0.8333, 0.8125, 0.8333, 0.8125, 0.9167, 0.8438, 0.9167, 0.875, 0.5061, 0.8437, 0.5061, 0.8438, 0.5833, 0.875, 0.5833, 0.875, 0.5833, 0.8438, 0.5833, 0.8437, 0.6667, 0.875, 0.6667, 0.875, 0.6667, 0.8437, 0.6667, 0.8438, 0.75, 0.875, 0.75, 0.875, 0.75, 0.8438, 0.75, 0.8438, 0.8333, 0.875, 0.8333, 0.875, 0.8333, 0.8438, 0.8333, 0.8438, 0.9167, 0.875, 0.9167, 0.9062, 0.5061, 0.875, 0.5061, 0.875, 0.5833, 0.9062, 0.5833, 0.9062, 0.5833, 0.875, 0.5833, 0.875, 0.6667, 0.9062, 0.6667, 0.9062, 0.6667, 0.875, 0.6667, 0.875, 0.75, 0.9062, 0.75, 0.9062, 0.75, 0.875, 0.75, 0.875, 0.8333, 0.9062, 0.8333, 0.9062, 0.8333, 0.875, 0.8333, 0.875, 0.9167, 0.9062, 0.9167, 0.9375, 0.5061, 0.9062, 0.5061, 0.9062, 0.5833, 0.9375, 0.5833, 0.9375, 0.5833, 0.9062, 0.5833, 0.9062, 0.6667, 0.9375, 0.6667, 0.9375, 0.6667, 0.9062, 0.6667, 0.9062, 0.75, 0.9375, 0.75, 0.9375, 0.75, 0.9062, 0.75, 0.9062, 0.8333, 0.9375, 0.8333, 0.9375, 0.8333, 0.9062, 0.8333, 0.9062, 0.9167, 0.9375, 0.9167, 0.9688, 0.5061, 0.9375, 0.5061, 0.9375, 0.5833, 0.9688, 0.5833, 0.9688, 0.5833, 0.9375, 0.5833, 0.9375, 0.6667, 0.9688, 0.6667, 0.9688, 0.6667, 0.9375, 0.6667, 0.9375, 0.75, 0.9688, 0.75, 0.9688, 0.75, 0.9375, 0.75, 0.9375, 0.8333, 0.9688, 0.8333, 0.9688, 0.8333, 0.9375, 0.8333, 0.9375, 0.9167, 0.9688, 0.9167, 1.0, 0.5061, 0.9688, 0.5061, 0.9688, 0.5833, 1.0, 0.5833, 1.0, 0.5833, 0.9688, 0.5833, 0.9688, 0.6667, 1.0, 0.6667, 1.0, 0.6667, 0.9688, 0.6667, 0.9688, 0.75, 1.0, 0.75, 1.0, 0.75, 0.9688, 0.75, 0.9688, 0.8333, 1.0, 0.8333, 1.0, 0.8333, 0.9688, 0.8333, 0.9688, 0.9167, 1.0, 0.9167, 1.0, 0.5, 0.9688, 0.5, 0.9688, 0.5061, 1.0, 0.5061, 0.9688, 0.5, 0.9375, 0.5, 0.9375, 0.5061, 0.9688, 0.5061, 0.9375, 0.5, 0.9062, 0.5, 0.9062, 0.5061, 0.9375, 0.5061, 0.9062, 0.5, 0.875, 0.5, 0.875, 0.5061, 0.9062, 0.5061, 0.875, 0.5, 0.8438, 0.5, 0.8437, 0.5061, 0.875, 0.5061, 0.8438, 0.5, 0.8125, 0.5, 0.8125, 0.5061, 0.8437, 0.5061, 0.8125, 0.5, 0.7812, 0.5, 0.7812, 0.5061, 0.8125, 0.5061, 0.7812, 0.5, 0.75, 0.5, 0.75, 0.5061, 0.7812, 0.5061, 0.75, 0.5, 0.7188, 0.5, 0.7188, 0.5061, 0.75, 0.5061, 0.7188, 0.5, 0.6875, 0.5, 0.6875, 0.5061, 0.7188, 0.5061, 0.6875, 0.5, 0.6562, 0.5, 0.6563, 0.5061, 0.6875, 0.5061, 0.6562, 0.5, 0.625, 0.5, 0.625, 0.5061, 0.6563, 0.5061, 0.625, 0.5, 0.5938, 0.5, 0.5938, 0.5061, 0.625, 0.5061, 0.5938, 0.5, 0.5625, 0.5, 0.5625, 0.5061, 0.5938, 0.5061, 0.5625, 0.5, 0.5312, 0.5, 0.5312, 0.5061, 0.5625, 0.5061, 0.5312, 0.5, 0.5, 0.5, 0.5, 0.5061, 0.5312, 0.5061, 0.5, 0.5, 0.4688, 0.5, 0.4688, 0.5061, 0.5, 0.5061, 0.4688, 0.5, 0.4375, 0.5, 0.4375, 0.5061, 0.4688, 0.5061, 0.4375, 0.5, 0.4062, 0.5, 0.4063, 0.5061, 0.4375, 0.5061, 0.4062, 0.5, 0.375, 0.5, 0.375, 0.5061, 0.4063, 0.5061, 0.375, 0.5, 0.3438, 0.5, 0.3438, 0.5061, 0.375, 0.5061, 0.3438, 0.5, 0.3125, 0.5, 0.3125, 0.5061, 0.3438, 0.5061, 0.3125, 0.5, 0.2812, 0.5, 0.2812, 0.5061, 0.3125, 0.5061, 0.2812, 0.5, 0.25, 0.5, 0.25, 0.5061, 0.2812, 0.5061, 0.25, 0.5, 0.2188, 0.5, 0.2188, 0.5061, 0.25, 0.5061, 0.2188, 0.5, 0.1875, 0.5, 0.1875, 0.5061, 0.2188, 0.5061, 0.1875, 0.5, 0.1562, 0.5, 0.1563, 0.5061, 0.1875, 0.5061, 0.1562, 0.5, 0.125, 0.5, 0.125, 0.5061, 0.1563, 0.5061, 0.125, 0.5, 0.09375, 0.5, 0.09375, 0.5061, 0.125, 0.5061, 0.09375, 0.5, 0.0625, 0.5, 0.0625, 0.5061, 0.09375, 0.5061, 0.0625, 0.5, 0.03125, 0.5, 0.03125, 0.5061, 0.0625, 0.5061, 0.03125, 0.5, 0.0, 0.5, 0.0, 0.5061, 0.03125, 0.5061])
me_cylinder.materials.append(mat_material_003)
me_cylinder.use_remesh_fix_poles = True
me_cylinder.use_remesh_preserve_attributes = False
me_cylinder.update()

# ---- objects
ob_top = bpy.data.objects.new('top', me_cylinder)

# ---- transforms, parenting, visibility, modifiers, constraints
ob_top.location = (0.0, 0.0, 0.0)
ob_top.rotation_mode = 'QUATERNION'
ob_top.rotation_quaternion = (1.0, 0.0, 0.0, 0.0)

# ---- collection membership
scene.collection.objects.link(ob_top)

# ---- scene / render settings (as saved in the file)
scene.frame_start = 1; scene.frame_end = 520; scene.frame_set(0)
scene.render.engine = 'BLENDER_EEVEE_NEXT'
scene.cycles.samples = 98
scene.cycles.sampling_pattern = 'TABULATED_SOBOL'
scene.cycles.use_adaptive_sampling = False
scene.cycles.use_light_tree = False
scene.cycles.bake_type = 'DIFFUSE'
scene.eevee.taa_render_samples = 100
scene.eevee.use_raytracing = True
scene.view_settings.view_transform = 'Filmic'
bpy.context.view_layer.update()

# ---- added for rendering (the .blend has no active camera and no usable light): camera, sun + grey world if the file has none
cam_auto = bpy.data.cameras.new('AutoCamera')
cam_auto.lens = 50.0
cam_auto.sensor_width = 36.0
cam_auto.clip_end = 1000.0
ob_auto_camera = bpy.data.objects.new('AutoCamera', cam_auto)
scene.collection.objects.link(ob_auto_camera)
ob_auto_camera.location = (0.185045, -0.232885, 0.837639)
ob_auto_camera.rotation_euler = (1.09748, -7.21219e-08, 0.694738)
scene.camera = ob_auto_camera
light_auto_sun = bpy.data.lights.new('AutoSun', 'SUN')
light_auto_sun.energy = 3.0
light_auto_sun.angle = 0.0523599
ob_auto_sun = bpy.data.objects.new('AutoSun', light_auto_sun)
scene.collection.objects.link(ob_auto_sun)
ob_auto_sun.rotation_euler = (0.872665, 0.174533, 0.523599)
if scene.world is None:
    world_auto = bpy.data.worlds.new('AutoWorld')
    world_auto.color = (0.3, 0.3, 0.3)
    scene.world = world_auto
bpy.context.view_layer.update()
